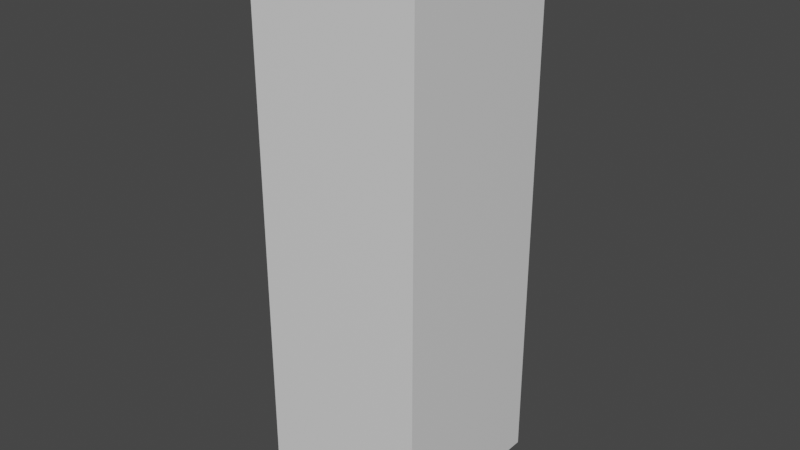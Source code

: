 # Source: ugn.blend  (saved by Blender 2.92.15; exported with 4.5.12 LTS)
import bpy
from mathutils import Matrix  # noqa: F401  (used for matrix-valued properties, if any)

bpy.ops.wm.read_factory_settings(use_empty=True)
scene = bpy.context.scene
scene.name = 'Scene'

# ---- collections
col_collection = bpy.data.collections.new('Collection'); scene.collection.children.link(col_collection)

# ---- materials (node trees are filled in below, after node groups)
mat_material = bpy.data.materials.new('Material')
mat_material.alpha_threshold = 0.0
mat_material.use_transparent_shadow = False
mat_material.line_color = (0.0, 0.0, 0.0, 1.0)

# ---- material node trees
mat_material.use_nodes = True; mat_material.node_tree.nodes.clear()
_N = mat_material.node_tree.nodes; _L = mat_material.node_tree.links
n0 = _N.new('ShaderNodeOutputMaterial'); n0.name = 'Material Output'; n0.location = (300, 300)
n1 = _N.new('ShaderNodeBsdfPrincipled'); n1.name = 'Principled BSDF'; n1.location = (10, 300)
n1.distribution = 'GGX'
n1.subsurface_method = 'BURLEY'
n1.inputs[2].default_value = 0.4
n1.inputs[3].default_value = 1.45
n1.inputs[27].default_value = (0.0, 0.0, 0.0, 1.0)
n1.inputs[28].default_value = 1.0
_L.new(n1.outputs[0], n0.inputs[0])
n0.is_active_output = True

# ---- world
world_world = bpy.data.worlds.new('World'); scene.world = world_world
world_world.use_nodes = True; world_world.node_tree.nodes.clear()
_N = world_world.node_tree.nodes; _L = world_world.node_tree.links
n0 = _N.new('ShaderNodeOutputWorld'); n0.name = 'World Output'; n0.location = (300, 300)
n1 = _N.new('ShaderNodeBackground'); n1.name = 'Background'; n1.location = (10, 300)
n1.inputs[0].default_value = (0.05088, 0.05088, 0.05088, 1.0)
_L.new(n1.outputs[0], n0.inputs[0])
n0.is_active_output = True
world_world.color = (0.05088, 0.05088, 0.05088)
world_world.use_sun_shadow = False
world_world.sun_shadow_jitter_overblur = 0.0

# ---- meshes
me_cube = bpy.data.meshes.new('Cube')
me_cube.from_pydata([(-17.2, -5.682, 6.384), (-17.2, -5.682, 16.61), (-6.457, -5.682, 6.384), (-6.457, -5.682, 16.61), (-17.2, -5.682, 18.53), (-17.2, -5.682, 31.45), (-6.457, -5.682, 18.53), (-6.457, -5.682, 31.45), (-17.2, -5.682, -5.362), (-17.2, -5.682, 5.821), (-6.457, -5.682, -5.362), (-6.457, -5.682, 5.821), (-5.973, 6.0, 32.04), (-5.973, -6.0, 32.04), (-5.973, -6.0, -7.955), (-17.97, 6.0, 32.04), (-17.97, -6.0, 32.04), (-17.97, -6.0, -7.955), (-5.973, 3.658, -7.955), (-17.97, 3.658, -7.955), (-17.97, 3.658, -5.743), (-5.973, 3.658, -5.743), (-5.973, 6.0, -5.743), (-17.97, 6.0, -5.743), (-17.2, 6.0, -5.362), (-17.2, 6.0, 5.821), (-6.457, 6.0, -5.362), (-6.457, 6.0, 5.821), (-17.2, 6.0, 18.53), (-17.2, 6.0, 31.45), (-6.457, 6.0, 18.53), (-6.457, 6.0, 31.45), (-17.2, 6.0, 6.384), (-17.2, 6.0, 16.61), (-6.457, 6.0, 6.384), (-6.457, 6.0, 16.61)], [], [(12, 15, 16, 13), (14, 13, 16, 17), (18, 19, 20, 21), (21, 20, 23, 22), (17, 16, 15, 23, 20, 19), (14, 17, 19, 18), (22, 12, 13, 14, 18, 21), (9, 8, 24, 25), (10, 11, 27, 26), (10, 8, 9, 11), (24, 8, 10, 26), (11, 9, 25, 27), (26, 22, 23, 24), (5, 4, 28, 29), (6, 7, 31, 30), (6, 4, 5, 7), (28, 4, 6, 30), (7, 5, 29, 31), (15, 12, 31, 29), (1, 0, 32, 33), (2, 3, 35, 34), (2, 0, 1, 3), (32, 0, 2, 34), (3, 1, 33, 35), (25, 24, 23, 15, 29, 28, 30, 31, 12, 22, 26, 27, 34, 35, 33, 32), (27, 25, 32, 34)])
_uv = me_cube.uv_layers.new(name='UVMap')
_uv.uv.foreach_set('vector', [0.625, 0.5, 0.875, 0.5, 0.875, 0.75, 0.625, 0.75, 0.375, 0.75, 0.625, 0.75, 0.625, 1.0, 0.375, 1.0, 0.4196, 0.8756, 0.4196, 0.9911, 0.625, 0.9911, 0.625, 0.8756, 0.7506, 0.75, 0.8661, 0.75, 0.8661, 0.5935, 0.7506, 0.5935, 0.375, 0.0, 0.625, 0.0, 0.625, 0.25, 0.3888, 0.25, 0.3888, 0.2012, 0.375, 0.2012, 0.375, 0.75, 0.125, 0.75, 0.125, 0.5488, 0.375, 0.5488, 0.3888, 0.5, 0.625, 0.5, 0.625, 0.75, 0.375, 0.75, 0.375, 0.5488, 0.3888, 0.5488, 0.625, 0.0, 0.375, 0.0, 0.375, 0.2288, 0.625, 0.2288, 0.375, 0.75, 0.625, 0.75, 0.625, 0.5212, 0.375, 0.5212, 0.375, 0.75, 0.375, 1.0, 0.625, 1.0, 0.625, 0.75, 0.125, 0.5212, 0.125, 0.75, 0.375, 0.75, 0.375, 0.5212, 0.625, 0.75, 0.875, 0.75, 0.875, 0.5212, 0.625, 0.5212, 0.3912, 0.4899, 0.3888, 0.5, 0.3888, 0.25, 0.3912, 0.2661, 0.625, 0.0, 0.375, 0.0, 0.375, 0.2288, 0.625, 0.2288, 0.375, 0.75, 0.625, 0.75, 0.625, 0.5212, 0.375, 0.5212, 0.375, 0.75, 0.375, 1.0, 0.625, 1.0, 0.625, 0.75, 0.125, 0.5212, 0.125, 0.75, 0.375, 0.75, 0.375, 0.5212, 0.625, 0.75, 0.875, 0.75, 0.875, 0.5212, 0.625, 0.5212, 0.625, 0.25, 0.625, 0.5, 0.6213, 0.4899, 0.6213, 0.2661, 0.625, 0.0, 0.375, 0.0, 0.375, 0.2288, 0.625, 0.2288, 0.375, 0.75, 0.625, 0.75, 0.625, 0.5212, 0.375, 0.5212, 0.375, 0.75, 0.375, 1.0, 0.625, 1.0, 0.625, 0.75, 0.125, 0.5212, 0.125, 0.75, 0.375, 0.75, 0.375, 0.5212, 0.625, 0.75, 0.875, 0.75, 0.875, 0.5212, 0.625, 0.5212, 0.4611, 0.2661, 0.3912, 0.2661, 0.3888, 0.25, 0.625, 0.25, 0.6213, 0.2661, 0.5406, 0.2661, 0.5406, 0.4899, 0.6213, 0.4899, 0.625, 0.5, 0.3888, 0.5, 0.3912, 0.4899, 0.4611, 0.4899, 0.4646, 0.4899, 0.5285, 0.4899, 0.5285, 0.2661, 0.4646, 0.2661, 0.4611, 0.4899, 0.4611, 0.2661, 0.4646, 0.2661, 0.4646, 0.4899])
me_cube.materials.append(mat_material)
me_cube.use_remesh_preserve_volume = False
me_cube.use_remesh_preserve_attributes = False
me_cube.use_mirror_vertex_groups = False
me_cube.update()
me_cube_002 = bpy.data.meshes.new('Cube.002')
me_cube_002.from_pydata([(-12.41, 3.766, 17.56), (-12.41, 3.766, 18.13), (-12.41, 6.107, 17.56), (-12.41, 6.107, 18.13), (-11.25, 3.766, 17.56), (-11.25, 3.766, 18.13), (-11.25, 6.107, 17.56), (-11.25, 6.107, 18.13)], [], [(0, 1, 3, 2), (2, 3, 7, 6), (6, 7, 5, 4), (4, 5, 1, 0), (2, 6, 4, 0), (7, 3, 1, 5)])
_uv = me_cube_002.uv_layers.new(name='UVMap')
_uv.uv.foreach_set('vector', [0.375, 0.0, 0.625, 0.0, 0.625, 0.25, 0.375, 0.25, 0.375, 0.25, 0.625, 0.25, 0.625, 0.5, 0.375, 0.5, 0.375, 0.5, 0.625, 0.5, 0.625, 0.75, 0.375, 0.75, 0.375, 0.75, 0.625, 0.75, 0.625, 1.0, 0.375, 1.0, 0.125, 0.5, 0.375, 0.5, 0.375, 0.75, 0.125, 0.75, 0.625, 0.5, 0.875, 0.5, 0.875, 0.75, 0.625, 0.75])
me_cube_002.use_remesh_fix_poles = True
me_cube_002.use_remesh_preserve_attributes = False
me_cube_002.use_mirror_vertex_groups = False
me_cube_002.update()

# ---- objects
ob_cube = bpy.data.objects.new('Cube', me_cube)
ob_cube_001 = bpy.data.objects.new('Cube.001', me_cube_002)

# ---- transforms, parenting, visibility, modifiers, constraints
ob_cube.location = (0.0, 0.0, 0.0)
ob_cube.lock_rotations_4d = False
ob_cube.lock_scale = (True, False, True)
ob_cube.empty_display_type = 'ARROWS'
ob_cube.lineart.crease_threshold = 0.0
ob_cube_001.location = (0.0, 0.0, 0.0)
ob_cube_001.lock_scale = (False, True, False)
ob_cube_001.lineart.crease_threshold = 0.0
_m = ob_cube_001.modifiers.new('Boolean', 'BOOLEAN')

# ---- collection membership
col_collection.objects.link(ob_cube)
col_collection.objects.link(ob_cube_001)

# ---- scene / render settings (as saved in the file)
scene.frame_start = 1; scene.frame_end = 250; scene.frame_set(1)
scene.render.engine = 'BLENDER_EEVEE_NEXT'
scene.cycles.use_denoising = False
scene.cycles.samples = 128
scene.cycles.sampling_pattern = 'TABULATED_SOBOL'
scene.cycles.use_adaptive_sampling = False
scene.cycles.use_light_tree = False
scene.view_settings.view_transform = 'Filmic'
bpy.context.view_layer.update()

# ---- added for rendering (the .blend has no active camera and no usable light): camera, sun
cam_auto = bpy.data.cameras.new('AutoCamera')
cam_auto.lens = 50.0
cam_auto.sensor_width = 36.0
cam_auto.clip_end = 1000.0
ob_auto_camera = bpy.data.objects.new('AutoCamera', cam_auto)
scene.collection.objects.link(ob_auto_camera)
ob_auto_camera.location = (28.257, -48.2218, 44.2286)
ob_auto_camera.rotation_euler = (1.09748, -7.21219e-08, 0.694738)
scene.camera = ob_auto_camera
light_auto_sun = bpy.data.lights.new('AutoSun', 'SUN')
light_auto_sun.energy = 3.0
light_auto_sun.angle = 0.0523599
ob_auto_sun = bpy.data.objects.new('AutoSun', light_auto_sun)
scene.collection.objects.link(ob_auto_sun)
ob_auto_sun.rotation_euler = (0.872665, 0.174533, 0.523599)
bpy.context.view_layer.update()
